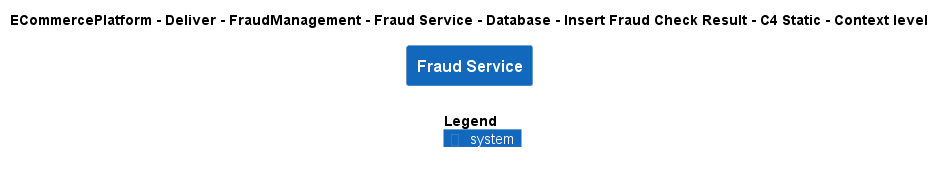

The diagram above was rendered by PlantUML. Its source (embedded in the PNG):
@startuml
!include ..\..\..\..\..\..\..\..\..\.c4s\C4_Context.puml

AddElementTag("c4interflow:lifecycle:new", $bgColor=green, $fontColor=#ffffff, $borderColor=green, $shadowing="False")
AddElementTag("c4interflow:lifecycle:changed", $bgColor=orange, $fontColor=#ffffff, $borderColor=orange, $shadowing="False")
AddElementTag("c4interflow:lifecycle:removed", $bgColor=red, $fontColor=#ffffff, $borderColor=red, $shadowing="False")

AddRelTag("c4interflow:lifecycle:new", $textColor=green, $lineColor=green)
AddRelTag("c4interflow:lifecycle:changed", $textColor=orange, $lineColor=orange)
AddRelTag("c4interflow:lifecycle:removed", $textColor=red, $lineColor=red)

SHOW_PERSON_PORTRAIT()
LAYOUT_TOP_DOWN()

skinparam linetype polyline

title ECommercePlatform - Deliver - FraudManagement - Fraud Service - Database - Insert Fraud Check Result - C4 Static - Context level

System(ECommercePlatform.Deliver.FraudManagement.SoftwareSystems.FraudService, "Fraud Service", "")



SHOW_LEGEND()
@enduml